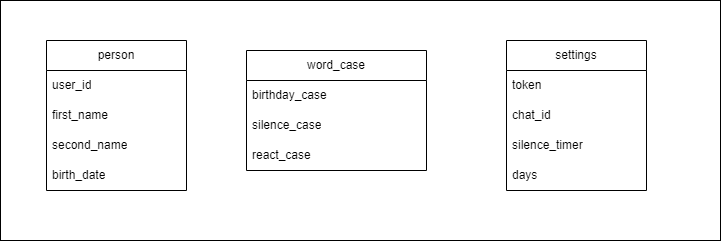

The diagram above was exported from draw.io. Its source (the exported page's mxGraphModel, read from the mxfile embedded in the PNG):
<mxGraphModel dx="1434" dy="796" grid="1" gridSize="10" guides="1" tooltips="1" connect="1" arrows="1" fold="1" page="1" pageScale="1" pageWidth="827" pageHeight="1169" math="0" shadow="0">
  <root>
    <mxCell id="0" />
    <mxCell id="1" parent="0" />
    <mxCell id="RBO0-7yTB9eOinsq9QuH-18" value="word_case" style="swimlane;fontStyle=0;childLayout=stackLayout;horizontal=1;startSize=30;horizontalStack=0;resizeParent=1;resizeParentMax=0;resizeLast=0;collapsible=1;marginBottom=0;whiteSpace=wrap;html=1;" vertex="1" parent="1">
      <mxGeometry x="300" y="190" width="180" height="120" as="geometry" />
    </mxCell>
    <mxCell id="RBO0-7yTB9eOinsq9QuH-19" value="birthday_case" style="text;strokeColor=none;fillColor=none;align=left;verticalAlign=middle;spacingLeft=4;spacingRight=4;overflow=hidden;points=[[0,0.5],[1,0.5]];portConstraint=eastwest;rotatable=0;whiteSpace=wrap;html=1;" vertex="1" parent="RBO0-7yTB9eOinsq9QuH-18">
      <mxGeometry y="30" width="180" height="30" as="geometry" />
    </mxCell>
    <mxCell id="RBO0-7yTB9eOinsq9QuH-20" value="silence_case" style="text;strokeColor=none;fillColor=none;align=left;verticalAlign=middle;spacingLeft=4;spacingRight=4;overflow=hidden;points=[[0,0.5],[1,0.5]];portConstraint=eastwest;rotatable=0;whiteSpace=wrap;html=1;" vertex="1" parent="RBO0-7yTB9eOinsq9QuH-18">
      <mxGeometry y="60" width="180" height="30" as="geometry" />
    </mxCell>
    <mxCell id="RBO0-7yTB9eOinsq9QuH-21" value="react_case" style="text;strokeColor=none;fillColor=none;align=left;verticalAlign=middle;spacingLeft=4;spacingRight=4;overflow=hidden;points=[[0,0.5],[1,0.5]];portConstraint=eastwest;rotatable=0;whiteSpace=wrap;html=1;" vertex="1" parent="RBO0-7yTB9eOinsq9QuH-18">
      <mxGeometry y="90" width="180" height="30" as="geometry" />
    </mxCell>
    <mxCell id="RBO0-7yTB9eOinsq9QuH-22" value="person" style="swimlane;fontStyle=0;childLayout=stackLayout;horizontal=1;startSize=30;horizontalStack=0;resizeParent=1;resizeParentMax=0;resizeLast=0;collapsible=1;marginBottom=0;whiteSpace=wrap;html=1;" vertex="1" parent="1">
      <mxGeometry x="100" y="180" width="140" height="150" as="geometry" />
    </mxCell>
    <mxCell id="RBO0-7yTB9eOinsq9QuH-23" value="user_id" style="text;strokeColor=none;fillColor=none;align=left;verticalAlign=middle;spacingLeft=4;spacingRight=4;overflow=hidden;points=[[0,0.5],[1,0.5]];portConstraint=eastwest;rotatable=0;whiteSpace=wrap;html=1;" vertex="1" parent="RBO0-7yTB9eOinsq9QuH-22">
      <mxGeometry y="30" width="140" height="30" as="geometry" />
    </mxCell>
    <mxCell id="RBO0-7yTB9eOinsq9QuH-24" value="first_name" style="text;strokeColor=none;fillColor=none;align=left;verticalAlign=middle;spacingLeft=4;spacingRight=4;overflow=hidden;points=[[0,0.5],[1,0.5]];portConstraint=eastwest;rotatable=0;whiteSpace=wrap;html=1;" vertex="1" parent="RBO0-7yTB9eOinsq9QuH-22">
      <mxGeometry y="60" width="140" height="30" as="geometry" />
    </mxCell>
    <mxCell id="RBO0-7yTB9eOinsq9QuH-25" value="second_name" style="text;strokeColor=none;fillColor=none;align=left;verticalAlign=middle;spacingLeft=4;spacingRight=4;overflow=hidden;points=[[0,0.5],[1,0.5]];portConstraint=eastwest;rotatable=0;whiteSpace=wrap;html=1;" vertex="1" parent="RBO0-7yTB9eOinsq9QuH-22">
      <mxGeometry y="90" width="140" height="30" as="geometry" />
    </mxCell>
    <mxCell id="RBO0-7yTB9eOinsq9QuH-30" value="birth_date" style="text;strokeColor=none;fillColor=none;align=left;verticalAlign=middle;spacingLeft=4;spacingRight=4;overflow=hidden;points=[[0,0.5],[1,0.5]];portConstraint=eastwest;rotatable=0;whiteSpace=wrap;html=1;" vertex="1" parent="RBO0-7yTB9eOinsq9QuH-22">
      <mxGeometry y="120" width="140" height="30" as="geometry" />
    </mxCell>
    <mxCell id="RBO0-7yTB9eOinsq9QuH-26" value="settings" style="swimlane;fontStyle=0;childLayout=stackLayout;horizontal=1;startSize=30;horizontalStack=0;resizeParent=1;resizeParentMax=0;resizeLast=0;collapsible=1;marginBottom=0;whiteSpace=wrap;html=1;" vertex="1" parent="1">
      <mxGeometry x="560" y="180" width="140" height="150" as="geometry" />
    </mxCell>
    <mxCell id="RBO0-7yTB9eOinsq9QuH-27" value="token" style="text;strokeColor=none;fillColor=none;align=left;verticalAlign=middle;spacingLeft=4;spacingRight=4;overflow=hidden;points=[[0,0.5],[1,0.5]];portConstraint=eastwest;rotatable=0;whiteSpace=wrap;html=1;" vertex="1" parent="RBO0-7yTB9eOinsq9QuH-26">
      <mxGeometry y="30" width="140" height="30" as="geometry" />
    </mxCell>
    <mxCell id="RBO0-7yTB9eOinsq9QuH-28" value="chat_id" style="text;strokeColor=none;fillColor=none;align=left;verticalAlign=middle;spacingLeft=4;spacingRight=4;overflow=hidden;points=[[0,0.5],[1,0.5]];portConstraint=eastwest;rotatable=0;whiteSpace=wrap;html=1;" vertex="1" parent="RBO0-7yTB9eOinsq9QuH-26">
      <mxGeometry y="60" width="140" height="30" as="geometry" />
    </mxCell>
    <mxCell id="RBO0-7yTB9eOinsq9QuH-29" value="silence_timer" style="text;strokeColor=none;fillColor=none;align=left;verticalAlign=middle;spacingLeft=4;spacingRight=4;overflow=hidden;points=[[0,0.5],[1,0.5]];portConstraint=eastwest;rotatable=0;whiteSpace=wrap;html=1;" vertex="1" parent="RBO0-7yTB9eOinsq9QuH-26">
      <mxGeometry y="90" width="140" height="30" as="geometry" />
    </mxCell>
    <mxCell id="RBO0-7yTB9eOinsq9QuH-31" value="days" style="text;strokeColor=none;fillColor=none;align=left;verticalAlign=middle;spacingLeft=4;spacingRight=4;overflow=hidden;points=[[0,0.5],[1,0.5]];portConstraint=eastwest;rotatable=0;whiteSpace=wrap;html=1;" vertex="1" parent="RBO0-7yTB9eOinsq9QuH-26">
      <mxGeometry y="120" width="140" height="30" as="geometry" />
    </mxCell>
    <mxCell id="RBO0-7yTB9eOinsq9QuH-33" value="" style="rounded=0;whiteSpace=wrap;html=1;fillColor=none;" vertex="1" parent="1">
      <mxGeometry x="54" y="140" width="720" height="240" as="geometry" />
    </mxCell>
  </root>
</mxGraphModel>